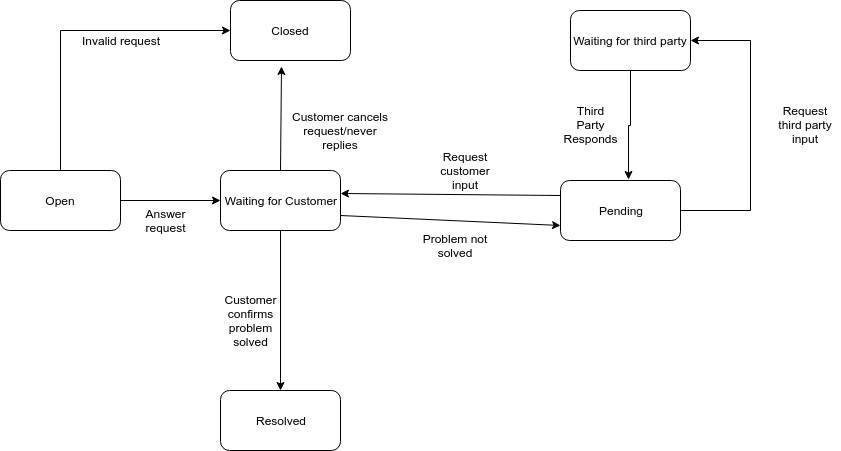

The diagram above was exported from draw.io. Its source (the exported page's mxGraphModel, read from the mxfile embedded in the PNG):
<mxGraphModel dx="1634" dy="776" grid="1" gridSize="10" guides="1" tooltips="1" connect="1" arrows="1" fold="1" page="1" pageScale="1" pageWidth="850" pageHeight="1100" math="0" shadow="0">
  <root>
    <mxCell id="0" />
    <mxCell id="1" parent="0" />
    <mxCell id="HajBjgfDko0k4QB6P7Ro-8" style="edgeStyle=orthogonalEdgeStyle;rounded=0;orthogonalLoop=1;jettySize=auto;html=1;exitX=0.5;exitY=0;exitDx=0;exitDy=0;entryX=0;entryY=0.5;entryDx=0;entryDy=0;" edge="1" parent="1" source="HajBjgfDko0k4QB6P7Ro-1" target="HajBjgfDko0k4QB6P7Ro-4">
      <mxGeometry relative="1" as="geometry" />
    </mxCell>
    <mxCell id="HajBjgfDko0k4QB6P7Ro-10" style="edgeStyle=orthogonalEdgeStyle;rounded=0;orthogonalLoop=1;jettySize=auto;html=1;exitX=1;exitY=0.5;exitDx=0;exitDy=0;entryX=0;entryY=0.5;entryDx=0;entryDy=0;" edge="1" parent="1" source="HajBjgfDko0k4QB6P7Ro-1" target="HajBjgfDko0k4QB6P7Ro-2">
      <mxGeometry relative="1" as="geometry" />
    </mxCell>
    <mxCell id="HajBjgfDko0k4QB6P7Ro-1" value="Open" style="rounded=1;whiteSpace=wrap;html=1;" vertex="1" parent="1">
      <mxGeometry x="60" y="370" width="120" height="60" as="geometry" />
    </mxCell>
    <mxCell id="HajBjgfDko0k4QB6P7Ro-12" style="rounded=0;orthogonalLoop=1;jettySize=auto;html=1;exitX=0.5;exitY=0;exitDx=0;exitDy=0;entryX=0.425;entryY=1.1;entryDx=0;entryDy=0;entryPerimeter=0;" edge="1" parent="1" source="HajBjgfDko0k4QB6P7Ro-2" target="HajBjgfDko0k4QB6P7Ro-4">
      <mxGeometry relative="1" as="geometry" />
    </mxCell>
    <mxCell id="HajBjgfDko0k4QB6P7Ro-24" style="edgeStyle=none;rounded=0;orthogonalLoop=1;jettySize=auto;html=1;exitX=0.5;exitY=1;exitDx=0;exitDy=0;" edge="1" parent="1" source="HajBjgfDko0k4QB6P7Ro-2" target="HajBjgfDko0k4QB6P7Ro-3">
      <mxGeometry relative="1" as="geometry" />
    </mxCell>
    <mxCell id="HajBjgfDko0k4QB6P7Ro-36" style="rounded=0;orthogonalLoop=1;jettySize=auto;html=1;exitX=1;exitY=0.75;exitDx=0;exitDy=0;entryX=0;entryY=0.75;entryDx=0;entryDy=0;" edge="1" parent="1" source="HajBjgfDko0k4QB6P7Ro-2" target="HajBjgfDko0k4QB6P7Ro-7">
      <mxGeometry relative="1" as="geometry" />
    </mxCell>
    <mxCell id="HajBjgfDko0k4QB6P7Ro-2" value="Waiting for Customer" style="rounded=1;whiteSpace=wrap;html=1;" vertex="1" parent="1">
      <mxGeometry x="280" y="370" width="120" height="60" as="geometry" />
    </mxCell>
    <mxCell id="HajBjgfDko0k4QB6P7Ro-3" value="Resolved" style="rounded=1;whiteSpace=wrap;html=1;" vertex="1" parent="1">
      <mxGeometry x="280" y="590" width="120" height="60" as="geometry" />
    </mxCell>
    <mxCell id="HajBjgfDko0k4QB6P7Ro-4" value="Closed&lt;br&gt;" style="rounded=1;whiteSpace=wrap;html=1;" vertex="1" parent="1">
      <mxGeometry x="290" y="200" width="120" height="60" as="geometry" />
    </mxCell>
    <mxCell id="HajBjgfDko0k4QB6P7Ro-34" style="edgeStyle=orthogonalEdgeStyle;rounded=0;orthogonalLoop=1;jettySize=auto;html=1;exitX=0.5;exitY=1;exitDx=0;exitDy=0;entryX=0.567;entryY=-0.017;entryDx=0;entryDy=0;entryPerimeter=0;" edge="1" parent="1" source="HajBjgfDko0k4QB6P7Ro-5" target="HajBjgfDko0k4QB6P7Ro-7">
      <mxGeometry relative="1" as="geometry" />
    </mxCell>
    <mxCell id="HajBjgfDko0k4QB6P7Ro-5" value="Waiting for third party" style="rounded=1;whiteSpace=wrap;html=1;" vertex="1" parent="1">
      <mxGeometry x="630" y="210" width="120" height="60" as="geometry" />
    </mxCell>
    <mxCell id="HajBjgfDko0k4QB6P7Ro-18" style="edgeStyle=orthogonalEdgeStyle;rounded=0;orthogonalLoop=1;jettySize=auto;html=1;exitX=1;exitY=0.5;exitDx=0;exitDy=0;entryX=1;entryY=0.5;entryDx=0;entryDy=0;" edge="1" parent="1" source="HajBjgfDko0k4QB6P7Ro-7" target="HajBjgfDko0k4QB6P7Ro-5">
      <mxGeometry relative="1" as="geometry">
        <Array as="points">
          <mxPoint x="810" y="410" />
          <mxPoint x="810" y="240" />
        </Array>
      </mxGeometry>
    </mxCell>
    <mxCell id="HajBjgfDko0k4QB6P7Ro-35" style="rounded=0;orthogonalLoop=1;jettySize=auto;html=1;exitX=0;exitY=0.25;exitDx=0;exitDy=0;entryX=1;entryY=0.383;entryDx=0;entryDy=0;entryPerimeter=0;" edge="1" parent="1" source="HajBjgfDko0k4QB6P7Ro-7" target="HajBjgfDko0k4QB6P7Ro-2">
      <mxGeometry relative="1" as="geometry" />
    </mxCell>
    <mxCell id="HajBjgfDko0k4QB6P7Ro-7" value="Pending" style="rounded=1;whiteSpace=wrap;html=1;" vertex="1" parent="1">
      <mxGeometry x="620" y="380" width="120" height="60" as="geometry" />
    </mxCell>
    <mxCell id="HajBjgfDko0k4QB6P7Ro-9" value="Invalid request" style="text;html=1;strokeColor=none;fillColor=none;align=center;verticalAlign=middle;whiteSpace=wrap;rounded=0;" vertex="1" parent="1">
      <mxGeometry x="135" y="230" width="90" height="20" as="geometry" />
    </mxCell>
    <mxCell id="HajBjgfDko0k4QB6P7Ro-13" value="Customer cancels request/never replies" style="text;html=1;strokeColor=none;fillColor=none;align=center;verticalAlign=middle;whiteSpace=wrap;rounded=0;" vertex="1" parent="1">
      <mxGeometry x="350" y="317.5" width="100" height="25" as="geometry" />
    </mxCell>
    <mxCell id="HajBjgfDko0k4QB6P7Ro-15" value="Answer request" style="text;html=1;strokeColor=none;fillColor=none;align=center;verticalAlign=middle;whiteSpace=wrap;rounded=0;" vertex="1" parent="1">
      <mxGeometry x="205" y="410" width="40" height="20" as="geometry" />
    </mxCell>
    <mxCell id="HajBjgfDko0k4QB6P7Ro-21" value="Third Party Responds" style="text;html=1;strokeColor=none;fillColor=none;align=center;verticalAlign=middle;whiteSpace=wrap;rounded=0;" vertex="1" parent="1">
      <mxGeometry x="630" y="312" width="40" height="23" as="geometry" />
    </mxCell>
    <mxCell id="HajBjgfDko0k4QB6P7Ro-25" value="Customer confirms problem solved" style="text;html=1;strokeColor=none;fillColor=none;align=center;verticalAlign=middle;whiteSpace=wrap;rounded=0;" vertex="1" parent="1">
      <mxGeometry x="290" y="510" width="40" height="20" as="geometry" />
    </mxCell>
    <mxCell id="HajBjgfDko0k4QB6P7Ro-31" value="Request customer input" style="text;html=1;strokeColor=none;fillColor=none;align=center;verticalAlign=middle;whiteSpace=wrap;rounded=0;" vertex="1" parent="1">
      <mxGeometry x="490" y="355" width="70" height="30" as="geometry" />
    </mxCell>
    <mxCell id="HajBjgfDko0k4QB6P7Ro-32" value="Request third party input" style="text;html=1;strokeColor=none;fillColor=none;align=center;verticalAlign=middle;whiteSpace=wrap;rounded=0;" vertex="1" parent="1">
      <mxGeometry x="830" y="308.5" width="70" height="30" as="geometry" />
    </mxCell>
    <mxCell id="HajBjgfDko0k4QB6P7Ro-37" value="Problem not solved" style="text;html=1;strokeColor=none;fillColor=none;align=center;verticalAlign=middle;whiteSpace=wrap;rounded=0;" vertex="1" parent="1">
      <mxGeometry x="480" y="430" width="70" height="30" as="geometry" />
    </mxCell>
  </root>
</mxGraphModel>